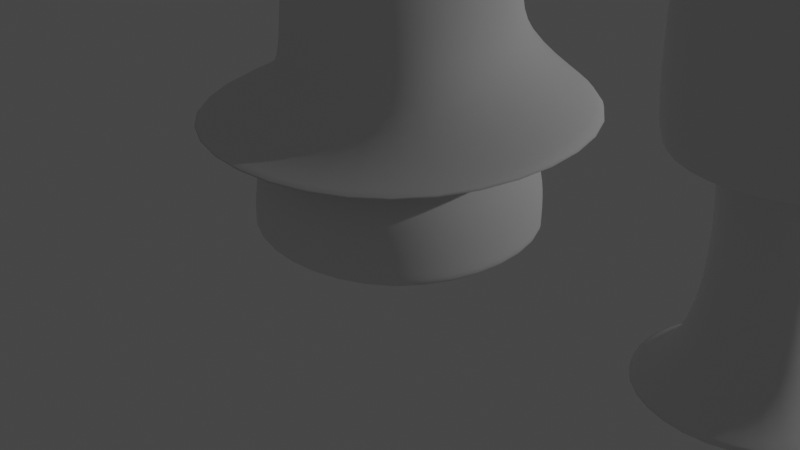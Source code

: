 # Source: hongos001.blend  (saved by Blender 2.90.8; exported with 4.5.12 LTS)
import bpy
from mathutils import Matrix  # noqa: F401  (used for matrix-valued properties, if any)

bpy.ops.wm.read_factory_settings(use_empty=True)
scene = bpy.context.scene
scene.name = 'Scene'

# ---- collections
col_collection = bpy.data.collections.new('Collection'); scene.collection.children.link(col_collection)

# ---- materials (node trees are filled in below, after node groups)
mat_material = bpy.data.materials.new('Material')
mat_material.alpha_threshold = 0.0
mat_material.use_transparent_shadow = False
mat_material.line_color = (0.0, 0.0, 0.0, 1.0)

# ---- material node trees
mat_material.use_nodes = True; mat_material.node_tree.nodes.clear()
_N = mat_material.node_tree.nodes; _L = mat_material.node_tree.links
n0 = _N.new('ShaderNodeOutputMaterial'); n0.name = 'Material Output'; n0.location = (300, 300)
n1 = _N.new('ShaderNodeBsdfPrincipled'); n1.name = 'Principled BSDF'; n1.location = (10, 300)
n1.distribution = 'GGX'
n1.subsurface_method = 'BURLEY'
n1.inputs[2].default_value = 0.4
n1.inputs[3].default_value = 1.45
n1.inputs[27].default_value = (0.0, 0.0, 0.0, 1.0)
n1.inputs[28].default_value = 1.0
_L.new(n1.outputs[0], n0.inputs[0])
n0.is_active_output = True

# ---- world
world_world = bpy.data.worlds.new('World'); scene.world = world_world
world_world.use_nodes = True; world_world.node_tree.nodes.clear()
_N = world_world.node_tree.nodes; _L = world_world.node_tree.links
n0 = _N.new('ShaderNodeOutputWorld'); n0.name = 'World Output'; n0.location = (300, 300)
n1 = _N.new('ShaderNodeBackground'); n1.name = 'Background'; n1.location = (10, 300)
n1.inputs[0].default_value = (0.05088, 0.05088, 0.05088, 1.0)
_L.new(n1.outputs[0], n0.inputs[0])
n0.is_active_output = True
world_world.color = (0.05088, 0.05088, 0.05088)
world_world.use_sun_shadow = False
world_world.sun_shadow_jitter_overblur = 0.0

# ---- cameras
cam_camera = bpy.data.cameras.new('Camera')
cam_camera.clip_end = 100.0
cam_camera.ortho_scale = 7.314

# ---- lights
light_light = bpy.data.lights.new('Light', 'POINT')
light_light.transmission_factor = 0.0
light_light.energy = 1000.0
light_light.shadow_soft_size = 0.1
light_light.shadow_maximum_resolution = 0.006
light_light.use_absolute_resolution = True

# ---- meshes
me_cube = bpy.data.meshes.new('Cube')
me_cube.from_pydata([(1.0, 1.0, 3.186), (2.468, 2.468, 1.186), (1.0, -1.0, 3.186), (2.468, -2.468, 1.186), (-1.0, 1.0, 3.186), (-2.468, 2.468, 1.186), (-1.0, -1.0, 3.186), (-2.468, -2.468, 1.186), (-0.8748, 0.8748, 1.186), (-0.8748, -0.8748, 1.186), (0.8748, 0.8748, 1.186), (0.8748, -0.8748, 1.186), (-0.2726, 0.2726, 2.273), (-0.2726, -0.2726, 2.273), (0.2726, 0.2726, 2.273), (0.2726, -0.2726, 2.273), (-0.5882, 0.5882, -0.004148), (-0.5882, -0.5882, -0.004148), (0.5882, 0.5882, -0.004148), (0.5882, -0.5882, -0.004148), (-1.658, 1.658, -0.004148), (-1.658, -1.658, -0.004148), (1.658, 1.658, -0.004148), (1.658, -1.658, -0.004148), (-0.9445, -0.9445, 0.7416), (0.9445, -0.9445, 0.7416), (-0.9445, 0.9445, 0.7416), (0.9445, 0.9445, 0.7416)], [], [(0, 4, 6, 2), (3, 2, 6, 7), (7, 6, 4, 5), (3, 7, 9, 11), (1, 0, 2, 3), (5, 4, 0, 1), (10, 11, 15, 14), (7, 5, 8, 9), (1, 3, 11, 10), (5, 1, 10, 8), (25, 24, 17, 19), (8, 10, 14, 12), (11, 9, 13, 15), (9, 8, 12, 13), (18, 19, 23, 22), (24, 26, 16, 17), (27, 25, 19, 18), (26, 27, 18, 16), (20, 22, 23, 21), (16, 18, 22, 20), (19, 17, 21, 23), (17, 16, 20, 21), (12, 14, 27, 26), (14, 15, 25, 27), (13, 12, 26, 24), (15, 13, 24, 25)])
me_cube.polygons.foreach_set('use_smooth', [True] * 26)
_uv = me_cube.uv_layers.new(name='UVMap')
_uv.uv.foreach_set('vector', [0.625, 0.5, 0.875, 0.5, 0.875, 0.75, 0.625, 0.75, 0.375, 0.75, 0.625, 0.75, 0.625, 1.0, 0.375, 1.0, 0.375, 0.0, 0.625, 0.0, 0.625, 0.25, 0.375, 0.25, 0.375, 0.75, 0.375, 1.0, 0.375, 1.0, 0.375, 0.75, 0.375, 0.5, 0.625, 0.5, 0.625, 0.75, 0.375, 0.75, 0.375, 0.25, 0.625, 0.25, 0.625, 0.5, 0.375, 0.5, 0.375, 0.5, 0.375, 0.75, 0.375, 0.75, 0.375, 0.5, 0.375, 0.0, 0.375, 0.25, 0.375, 0.25, 0.375, 0.0, 0.375, 0.5, 0.375, 0.75, 0.375, 0.75, 0.375, 0.5, 0.375, 0.25, 0.375, 0.5, 0.375, 0.5, 0.375, 0.25, 0.375, 0.75, 0.375, 1.0, 0.375, 1.0, 0.375, 0.75, 0.375, 0.25, 0.375, 0.5, 0.375, 0.5, 0.375, 0.25, 0.375, 0.75, 0.375, 1.0, 0.375, 1.0, 0.375, 0.75, 0.375, 0.0, 0.375, 0.25, 0.375, 0.25, 0.375, 0.0, 0.375, 0.5, 0.375, 0.75, 0.375, 0.75, 0.375, 0.5, 0.375, 0.0, 0.375, 0.25, 0.375, 0.25, 0.375, 0.0, 0.375, 0.5, 0.375, 0.75, 0.375, 0.75, 0.375, 0.5, 0.375, 0.25, 0.375, 0.5, 0.375, 0.5, 0.375, 0.25, 0.125, 0.5, 0.375, 0.5, 0.375, 0.75, 0.125, 0.75, 0.375, 0.25, 0.375, 0.5, 0.375, 0.5, 0.375, 0.25, 0.375, 0.75, 0.375, 1.0, 0.375, 1.0, 0.375, 0.75, 0.375, 0.0, 0.375, 0.25, 0.375, 0.25, 0.375, 0.0, 0.375, 0.25, 0.375, 0.5, 0.375, 0.5, 0.375, 0.25, 0.375, 0.5, 0.375, 0.75, 0.375, 0.75, 0.375, 0.5, 0.375, 0.0, 0.375, 0.25, 0.375, 0.25, 0.375, 0.0, 0.375, 0.75, 0.375, 1.0, 0.375, 1.0, 0.375, 0.75])
me_cube.materials.append(mat_material)
me_cube.use_remesh_preserve_volume = False
me_cube.use_remesh_preserve_attributes = False
me_cube.use_mirror_vertex_groups = False
me_cube.update()
me_cube_001 = bpy.data.meshes.new('Cube.001')
me_cube_001.from_pydata([(-1.658, -1.658, 1.199), (-1.977, -1.977, 3.199), (-1.658, 1.658, 1.199), (-1.977, 1.977, 3.199), (1.658, -1.658, 1.199), (1.977, -1.977, 3.199), (1.658, 1.658, 1.199), (1.977, 1.977, 3.199), (-1.0, 1.0, 1.199), (-1.0, -1.0, 1.199), (1.0, 1.0, 1.199), (1.0, -1.0, 1.199), (-0.8516, 0.8516, 1.51), (-0.8516, -0.8516, 1.51), (0.8516, 0.8516, 1.51), (0.8516, -0.8516, 1.51), (-0.8516, 0.8516, -0.03244), (-0.8516, -0.8516, -0.03244), (0.8516, 0.8516, -0.03244), (0.8516, -0.8516, -0.03244), (-1.279, 1.279, -0.0488), (-1.279, -1.279, -0.0488), (1.279, 1.279, -0.0488), (1.279, -1.279, -0.0488)], [], [(0, 1, 3, 2), (2, 3, 7, 6), (6, 7, 5, 4), (4, 5, 1, 0), (2, 6, 10, 8), (7, 3, 1, 5), (11, 9, 13, 15), (0, 2, 8, 9), (6, 4, 11, 10), (4, 0, 9, 11), (14, 15, 19, 18), (8, 10, 14, 12), (10, 11, 15, 14), (9, 8, 12, 13), (19, 17, 21, 23), (13, 12, 16, 17), (15, 13, 17, 19), (12, 14, 18, 16), (20, 22, 23, 21), (16, 18, 22, 20), (18, 19, 23, 22), (17, 16, 20, 21)])
me_cube_001.polygons.foreach_set('use_smooth', [True] * 22)
_uv = me_cube_001.uv_layers.new(name='UVMap')
_uv.uv.foreach_set('vector', [0.375, 0.0, 0.625, 0.0, 0.625, 0.25, 0.375, 0.25, 0.375, 0.25, 0.625, 0.25, 0.625, 0.5, 0.375, 0.5, 0.375, 0.5, 0.625, 0.5, 0.625, 0.75, 0.375, 0.75, 0.375, 0.75, 0.625, 0.75, 0.625, 1.0, 0.375, 1.0, 0.375, 0.25, 0.375, 0.5, 0.375, 0.5, 0.375, 0.25, 0.625, 0.5, 0.875, 0.5, 0.875, 0.75, 0.625, 0.75, 0.375, 0.75, 0.375, 1.0, 0.375, 1.0, 0.375, 0.75, 0.375, 0.0, 0.375, 0.25, 0.375, 0.25, 0.375, 0.0, 0.375, 0.5, 0.375, 0.75, 0.375, 0.75, 0.375, 0.5, 0.375, 0.75, 0.375, 1.0, 0.375, 1.0, 0.375, 0.75, 0.375, 0.5, 0.375, 0.75, 0.375, 0.75, 0.375, 0.5, 0.375, 0.25, 0.375, 0.5, 0.375, 0.5, 0.375, 0.25, 0.375, 0.5, 0.375, 0.75, 0.375, 0.75, 0.375, 0.5, 0.375, 0.0, 0.375, 0.25, 0.375, 0.25, 0.375, 0.0, 0.375, 0.75, 0.375, 1.0, 0.375, 1.0, 0.375, 0.75, 0.375, 0.0, 0.375, 0.25, 0.375, 0.25, 0.375, 0.0, 0.375, 0.75, 0.375, 1.0, 0.375, 1.0, 0.375, 0.75, 0.375, 0.25, 0.375, 0.5, 0.375, 0.5, 0.375, 0.25, 0.125, 0.5, 0.375, 0.5, 0.375, 0.75, 0.125, 0.75, 0.375, 0.25, 0.375, 0.5, 0.375, 0.5, 0.375, 0.25, 0.375, 0.5, 0.375, 0.75, 0.375, 0.75, 0.375, 0.5, 0.375, 0.0, 0.375, 0.25, 0.375, 0.25, 0.375, 0.0])
me_cube_001.use_remesh_fix_poles = True
me_cube_001.use_remesh_preserve_attributes = False
me_cube_001.use_mirror_vertex_groups = False
me_cube_001.update()
me_cube_002 = bpy.data.meshes.new('Cube.002')
me_cube_002.from_pydata([(-1.0, -1.0, 2.747), (-1.0, -1.0, 3.875), (-1.0, 1.0, 2.747), (-1.0, 1.0, 3.875), (1.0, -1.0, 2.747), (1.0, -1.0, 3.875), (1.0, 1.0, 2.747), (1.0, 1.0, 3.875), (-1.0, 1.0, 1.899), (-1.0, -1.0, 1.899), (1.0, 1.0, 1.899), (1.0, -1.0, 1.899), (-0.7435, 0.7435, 1.899), (-0.7435, -0.7435, 1.899), (0.7435, 0.7435, 1.899), (0.7435, -0.7435, 1.899), (-0.6371, 0.6371, 1.913), (-0.6371, -0.6371, 1.913), (0.6371, 0.6371, 1.913), (0.6371, -0.6371, 1.913), (-0.6371, 0.6371, 1.913), (-0.6371, -0.6371, 1.913), (0.6371, 0.6371, 1.913), (0.6371, -0.6371, 1.913), (-0.4685, 0.4685, 1.913), (-0.4685, -0.4685, 1.913), (0.4685, 0.4685, 1.913), (0.4685, -0.4685, 1.913), (-0.4685, 0.4685, -0.0006123), (-0.4685, -0.4685, -0.0006123), (0.4685, 0.4685, -0.0006123), (0.4685, -0.4685, -0.0006123), (-1.626, 1.626, -0.0006123), (-1.626, -1.626, -0.0006123), (1.626, 1.626, -0.0006123), (1.626, -1.626, -0.0006123)], [], [(0, 1, 3, 2), (2, 3, 7, 6), (6, 7, 5, 4), (4, 5, 1, 0), (6, 4, 11, 10), (7, 3, 1, 5), (10, 11, 15, 14), (4, 0, 9, 11), (2, 6, 10, 8), (0, 2, 8, 9), (15, 13, 17, 19), (9, 8, 12, 13), (11, 9, 13, 15), (8, 10, 14, 12), (16, 18, 22, 20), (12, 14, 18, 16), (14, 15, 19, 18), (13, 12, 16, 17), (22, 23, 27, 26), (18, 19, 23, 22), (17, 16, 20, 21), (19, 17, 21, 23), (27, 25, 29, 31), (21, 20, 24, 25), (23, 21, 25, 27), (20, 22, 26, 24), (30, 31, 35, 34), (24, 26, 30, 28), (26, 27, 31, 30), (25, 24, 28, 29), (32, 34, 35, 33), (29, 28, 32, 33), (31, 29, 33, 35), (28, 30, 34, 32)])
me_cube_002.polygons.foreach_set('use_smooth', [True] * 34)
_uv = me_cube_002.uv_layers.new(name='UVMap')
_uv.uv.foreach_set('vector', [0.375, 0.0, 0.625, 0.0, 0.625, 0.25, 0.375, 0.25, 0.375, 0.25, 0.625, 0.25, 0.625, 0.5, 0.375, 0.5, 0.375, 0.5, 0.625, 0.5, 0.625, 0.75, 0.375, 0.75, 0.375, 0.75, 0.625, 0.75, 0.625, 1.0, 0.375, 1.0, 0.375, 0.5, 0.375, 0.75, 0.375, 0.75, 0.375, 0.5, 0.625, 0.5, 0.875, 0.5, 0.875, 0.75, 0.625, 0.75, 0.375, 0.5, 0.375, 0.75, 0.375, 0.75, 0.375, 0.5, 0.375, 0.75, 0.375, 1.0, 0.375, 1.0, 0.375, 0.75, 0.375, 0.25, 0.375, 0.5, 0.375, 0.5, 0.375, 0.25, 0.375, 0.0, 0.375, 0.25, 0.375, 0.25, 0.375, 0.0, 0.375, 0.75, 0.375, 1.0, 0.375, 1.0, 0.375, 0.75, 0.375, 0.0, 0.375, 0.25, 0.375, 0.25, 0.375, 0.0, 0.375, 0.75, 0.375, 1.0, 0.375, 1.0, 0.375, 0.75, 0.375, 0.25, 0.375, 0.5, 0.375, 0.5, 0.375, 0.25, 0.375, 0.25, 0.375, 0.5, 0.375, 0.5, 0.375, 0.25, 0.375, 0.25, 0.375, 0.5, 0.375, 0.5, 0.375, 0.25, 0.375, 0.5, 0.375, 0.75, 0.375, 0.75, 0.375, 0.5, 0.375, 0.0, 0.375, 0.25, 0.375, 0.25, 0.375, 0.0, 0.375, 0.5, 0.375, 0.75, 0.375, 0.75, 0.375, 0.5, 0.375, 0.5, 0.375, 0.75, 0.375, 0.75, 0.375, 0.5, 0.375, 0.0, 0.375, 0.25, 0.375, 0.25, 0.375, 0.0, 0.375, 0.75, 0.375, 1.0, 0.375, 1.0, 0.375, 0.75, 0.375, 0.75, 0.375, 1.0, 0.375, 1.0, 0.375, 0.75, 0.375, 0.0, 0.375, 0.25, 0.375, 0.25, 0.375, 0.0, 0.375, 0.75, 0.375, 1.0, 0.375, 1.0, 0.375, 0.75, 0.375, 0.25, 0.375, 0.5, 0.375, 0.5, 0.375, 0.25, 0.375, 0.5, 0.375, 0.75, 0.375, 0.75, 0.375, 0.5, 0.375, 0.25, 0.375, 0.5, 0.375, 0.5, 0.375, 0.25, 0.375, 0.5, 0.375, 0.75, 0.375, 0.75, 0.375, 0.5, 0.375, 0.0, 0.375, 0.25, 0.375, 0.25, 0.375, 0.0, 0.125, 0.5, 0.375, 0.5, 0.375, 0.75, 0.125, 0.75, 0.375, 0.0, 0.375, 0.25, 0.375, 0.25, 0.375, 0.0, 0.375, 0.75, 0.375, 1.0, 0.375, 1.0, 0.375, 0.75, 0.375, 0.25, 0.375, 0.5, 0.375, 0.5, 0.375, 0.25])
me_cube_002.use_remesh_fix_poles = True
me_cube_002.use_remesh_preserve_attributes = False
me_cube_002.use_mirror_vertex_groups = False
me_cube_002.update()
me_cube_003 = bpy.data.meshes.new('Cube.003')
me_cube_003.from_pydata([(-0.8381, -0.8381, 1.169), (-1.594, -1.594, 3.084), (-0.8381, 0.8381, 2.051), (-1.594, 1.594, 3.554), (0.8381, -0.8381, 1.169), (1.594, -1.594, 3.084), (0.8381, 0.8381, 2.051), (1.594, 1.594, 3.554), (-2.759, 2.759, 1.084), (-2.759, -2.759, 1.084), (2.759, 2.759, 1.084), (2.759, -2.759, 1.084), (-0.6372, 0.6372, 1.114), (-0.6372, -0.6372, 1.114), (0.6372, 0.6372, 1.114), (0.6372, -0.6372, 1.114), (-1.522, 1.522, 0.8992), (-1.522, -1.522, 0.8992), (1.522, 1.522, 0.8992), (1.522, -1.522, 0.8992), (-1.522, 1.522, -0.02268), (-1.522, -1.522, -0.02268), (1.522, 1.522, -0.02268), (1.522, -1.522, -0.02268), (-1.522, 1.522, -0.02268), (-1.522, -1.522, -0.02268), (1.522, 1.522, -0.02268), (1.522, -1.522, -0.02268)], [], [(0, 1, 3, 2), (2, 3, 7, 6), (6, 7, 5, 4), (4, 5, 1, 0), (4, 0, 9, 11), (7, 3, 1, 5), (10, 11, 15, 14), (2, 6, 10, 8), (0, 2, 8, 9), (6, 4, 11, 10), (14, 15, 19, 18), (9, 8, 12, 13), (11, 9, 13, 15), (8, 10, 14, 12), (17, 16, 20, 21), (13, 12, 16, 17), (15, 13, 17, 19), (12, 14, 18, 16), (23, 21, 25, 27), (19, 17, 21, 23), (16, 18, 22, 20), (18, 19, 23, 22), (24, 26, 27, 25), (20, 22, 26, 24), (22, 23, 27, 26), (21, 20, 24, 25)])
me_cube_003.polygons.foreach_set('use_smooth', [True] * 26)
_uv = me_cube_003.uv_layers.new(name='UVMap')
_uv.uv.foreach_set('vector', [0.375, 0.0, 0.625, 0.0, 0.625, 0.25, 0.375, 0.25, 0.375, 0.25, 0.625, 0.25, 0.625, 0.5, 0.375, 0.5, 0.375, 0.5, 0.625, 0.5, 0.625, 0.75, 0.375, 0.75, 0.375, 0.75, 0.625, 0.75, 0.625, 1.0, 0.375, 1.0, 0.375, 0.75, 0.375, 1.0, 0.375, 1.0, 0.375, 0.75, 0.625, 0.5, 0.875, 0.5, 0.875, 0.75, 0.625, 0.75, 0.375, 0.5, 0.375, 0.75, 0.375, 0.75, 0.375, 0.5, 0.375, 0.25, 0.375, 0.5, 0.375, 0.5, 0.375, 0.25, 0.375, 0.0, 0.375, 0.25, 0.375, 0.25, 0.375, 0.0, 0.375, 0.5, 0.375, 0.75, 0.375, 0.75, 0.375, 0.5, 0.375, 0.5, 0.375, 0.75, 0.375, 0.75, 0.375, 0.5, 0.375, 0.0, 0.375, 0.25, 0.375, 0.25, 0.375, 0.0, 0.375, 0.75, 0.375, 1.0, 0.375, 1.0, 0.375, 0.75, 0.375, 0.25, 0.375, 0.5, 0.375, 0.5, 0.375, 0.25, 0.375, 0.0, 0.375, 0.25, 0.375, 0.25, 0.375, 0.0, 0.375, 0.0, 0.375, 0.25, 0.375, 0.25, 0.375, 0.0, 0.375, 0.75, 0.375, 1.0, 0.375, 1.0, 0.375, 0.75, 0.375, 0.25, 0.375, 0.5, 0.375, 0.5, 0.375, 0.25, 0.375, 0.75, 0.375, 1.0, 0.375, 1.0, 0.375, 0.75, 0.375, 0.75, 0.375, 1.0, 0.375, 1.0, 0.375, 0.75, 0.375, 0.25, 0.375, 0.5, 0.375, 0.5, 0.375, 0.25, 0.375, 0.5, 0.375, 0.75, 0.375, 0.75, 0.375, 0.5, 0.125, 0.5, 0.375, 0.5, 0.375, 0.75, 0.125, 0.75, 0.375, 0.25, 0.375, 0.5, 0.375, 0.5, 0.375, 0.25, 0.375, 0.5, 0.375, 0.75, 0.375, 0.75, 0.375, 0.5, 0.375, 0.0, 0.375, 0.25, 0.375, 0.25, 0.375, 0.0])
me_cube_003.use_remesh_fix_poles = True
me_cube_003.use_remesh_preserve_attributes = False
me_cube_003.use_mirror_vertex_groups = False
me_cube_003.update()

# ---- objects
ob_hongo_1 = bpy.data.objects.new('Hongo 1', me_cube)
ob_light = bpy.data.objects.new('Light', light_light)
ob_camera = bpy.data.objects.new('Camera', cam_camera)
ob_hongo_2 = bpy.data.objects.new('Hongo 2', me_cube_001)
ob_hongo_3 = bpy.data.objects.new('Hongo 3', me_cube_002)
ob_hongo_4 = bpy.data.objects.new('Hongo 4', me_cube_003)

# ---- transforms, parenting, visibility, modifiers, constraints
ob_hongo_1.location = (10.85, 0.0, 0.0)
ob_hongo_1.lock_rotations_4d = False
ob_hongo_1.empty_display_type = 'ARROWS'
ob_hongo_1.lineart.crease_threshold = 0.0
_m = ob_hongo_1.modifiers.new('Subdivision', 'SUBSURF')
_m.uv_smooth = 'PRESERVE_CORNERS'
_m.levels = 2
_m.render_levels = 3
ob_light.location = (9.941, 8.734, 5.904)
ob_light.rotation_euler = (0.6503, 0.05522, 1.866)
ob_light.lock_rotations_4d = False
ob_light.empty_display_type = 'ARROWS'
ob_light.color = (0.0, 0.0, 0.0, 0.0)
ob_light.lineart.crease_threshold = 0.0
ob_camera.location = (7.359, -6.926, 4.958)
ob_camera.rotation_euler = (1.109, 0.0, 0.8149)
ob_camera.lock_rotations_4d = False
ob_camera.empty_display_type = 'ARROWS'
ob_camera.color = (0.0, 0.0, 0.0, 0.0)
ob_camera.display_type = 'WIRE'
ob_camera.lineart.crease_threshold = 0.0
ob_hongo_2.location = (7.216, 0.0, 0.0)
ob_hongo_2.lineart.crease_threshold = 0.0
_m = ob_hongo_2.modifiers.new('Subdivision', 'SUBSURF')
_m.uv_smooth = 'PRESERVE_CORNERS'
ob_hongo_3.location = (3.996, 0.0, 0.0)
ob_hongo_3.lineart.crease_threshold = 0.0
_m = ob_hongo_3.modifiers.new('Subdivision', 'SUBSURF')
_m.uv_smooth = 'PRESERVE_CORNERS'
_m.levels = 2
_m.render_levels = 3
ob_hongo_4.location = (0.0, 0.0, 0.0)
ob_hongo_4.lineart.crease_threshold = 0.0
_m = ob_hongo_4.modifiers.new('Subdivision', 'SUBSURF')
_m.uv_smooth = 'PRESERVE_CORNERS'
_m.levels = 2
_m.render_levels = 3

# ---- collection membership
col_collection.objects.link(ob_hongo_1)
col_collection.objects.link(ob_light)
col_collection.objects.link(ob_camera)
col_collection.objects.link(ob_hongo_2)
col_collection.objects.link(ob_hongo_3)
col_collection.objects.link(ob_hongo_4)

# ---- scene / render settings (as saved in the file)
scene.camera = ob_camera
scene.frame_start = 1; scene.frame_end = 250; scene.frame_set(1)
scene.render.engine = 'BLENDER_EEVEE_NEXT'
scene.cycles.use_denoising = False
scene.cycles.samples = 128
scene.cycles.sampling_pattern = 'TABULATED_SOBOL'
scene.cycles.use_adaptive_sampling = False
scene.cycles.use_light_tree = False
scene.view_settings.view_transform = 'Filmic'
bpy.context.view_layer.update()

